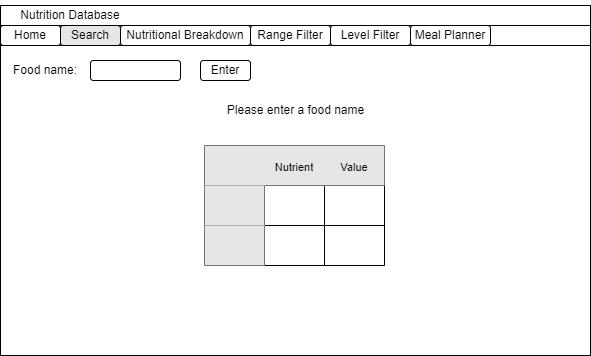

The diagram above was exported from draw.io. Its source (the exported page's mxGraphModel, read from the mxfile embedded in the PNG):
<mxGraphModel dx="1290" dy="621" grid="1" gridSize="10" guides="1" tooltips="1" connect="1" arrows="1" fold="1" page="1" pageScale="1" pageWidth="827" pageHeight="1169" math="0" shadow="0">
  <root>
    <mxCell id="0" />
    <mxCell id="1" parent="0" />
    <mxCell id="BGYe2-pASyZtY0D6bGyI-1" value="" style="rounded=0;whiteSpace=wrap;html=1;" vertex="1" parent="1">
      <mxGeometry x="30" y="110" width="590" height="350" as="geometry" />
    </mxCell>
    <mxCell id="BGYe2-pASyZtY0D6bGyI-2" value="" style="rounded=0;whiteSpace=wrap;html=1;" vertex="1" parent="1">
      <mxGeometry x="30" y="110" width="590" height="20" as="geometry" />
    </mxCell>
    <mxCell id="BGYe2-pASyZtY0D6bGyI-3" value="" style="rounded=0;whiteSpace=wrap;html=1;" vertex="1" parent="1">
      <mxGeometry x="30" y="130" width="590" height="20" as="geometry" />
    </mxCell>
    <mxCell id="BGYe2-pASyZtY0D6bGyI-4" value="Home" style="rounded=1;whiteSpace=wrap;html=1;" vertex="1" parent="1">
      <mxGeometry x="30" y="130" width="60" height="20" as="geometry" />
    </mxCell>
    <mxCell id="BGYe2-pASyZtY0D6bGyI-5" value="Search" style="rounded=1;whiteSpace=wrap;html=1;fillColor=#E6E6E6;" vertex="1" parent="1">
      <mxGeometry x="90" y="130" width="60" height="20" as="geometry" />
    </mxCell>
    <mxCell id="BGYe2-pASyZtY0D6bGyI-6" value="Nutritional Breakdown" style="rounded=1;whiteSpace=wrap;html=1;" vertex="1" parent="1">
      <mxGeometry x="150" y="130" width="130" height="20" as="geometry" />
    </mxCell>
    <mxCell id="BGYe2-pASyZtY0D6bGyI-7" value="Level Filter" style="rounded=1;whiteSpace=wrap;html=1;" vertex="1" parent="1">
      <mxGeometry x="360" y="130" width="80" height="20" as="geometry" />
    </mxCell>
    <mxCell id="BGYe2-pASyZtY0D6bGyI-8" value="Range Filter" style="rounded=1;whiteSpace=wrap;html=1;" vertex="1" parent="1">
      <mxGeometry x="280" y="130" width="80" height="20" as="geometry" />
    </mxCell>
    <mxCell id="BGYe2-pASyZtY0D6bGyI-9" value="Meal Planner" style="rounded=1;whiteSpace=wrap;html=1;" vertex="1" parent="1">
      <mxGeometry x="440" y="130" width="80" height="20" as="geometry" />
    </mxCell>
    <mxCell id="BGYe2-pASyZtY0D6bGyI-10" value="" style="rounded=1;whiteSpace=wrap;html=1;" vertex="1" parent="1">
      <mxGeometry x="120" y="165" width="90" height="20" as="geometry" />
    </mxCell>
    <mxCell id="BGYe2-pASyZtY0D6bGyI-11" value="Food name:" style="text;html=1;align=center;verticalAlign=middle;whiteSpace=wrap;rounded=0;" vertex="1" parent="1">
      <mxGeometry x="30" y="160" width="90" height="30" as="geometry" />
    </mxCell>
    <mxCell id="BGYe2-pASyZtY0D6bGyI-12" value="Nutrition Database" style="text;html=1;align=center;verticalAlign=middle;whiteSpace=wrap;rounded=0;" vertex="1" parent="1">
      <mxGeometry x="40" y="105" width="120" height="30" as="geometry" />
    </mxCell>
    <mxCell id="BGYe2-pASyZtY0D6bGyI-13" value="Enter" style="rounded=1;whiteSpace=wrap;html=1;" vertex="1" parent="1">
      <mxGeometry x="230" y="165" width="50" height="20" as="geometry" />
    </mxCell>
    <mxCell id="BGYe2-pASyZtY0D6bGyI-14" value="Please enter a food name" style="text;html=1;align=center;verticalAlign=middle;whiteSpace=wrap;rounded=0;" vertex="1" parent="1">
      <mxGeometry x="247.5" y="200" width="155" height="30" as="geometry" />
    </mxCell>
    <mxCell id="BGYe2-pASyZtY0D6bGyI-15" value="" style="shape=table;startSize=0;container=1;collapsible=0;childLayout=tableLayout;fontSize=16;" vertex="1" parent="1">
      <mxGeometry x="234" y="250" width="180" height="120" as="geometry" />
    </mxCell>
    <mxCell id="BGYe2-pASyZtY0D6bGyI-16" value="" style="shape=tableRow;horizontal=0;startSize=0;swimlaneHead=0;swimlaneBody=0;strokeColor=inherit;top=0;left=0;bottom=0;right=0;collapsible=0;dropTarget=0;fillColor=#E6E6E6;points=[[0,0.5],[1,0.5]];portConstraint=eastwest;fontSize=16;" vertex="1" parent="BGYe2-pASyZtY0D6bGyI-15">
      <mxGeometry width="180" height="40" as="geometry" />
    </mxCell>
    <mxCell id="BGYe2-pASyZtY0D6bGyI-17" value="" style="shape=partialRectangle;html=1;whiteSpace=wrap;connectable=0;strokeColor=inherit;overflow=hidden;fillColor=none;top=0;left=0;bottom=0;right=0;pointerEvents=1;fontSize=16;" vertex="1" parent="BGYe2-pASyZtY0D6bGyI-16">
      <mxGeometry width="60" height="40" as="geometry">
        <mxRectangle width="60" height="40" as="alternateBounds" />
      </mxGeometry>
    </mxCell>
    <mxCell id="BGYe2-pASyZtY0D6bGyI-18" value="&lt;font style=&quot;font-size: 11px;&quot;&gt;Nutrient&lt;/font&gt;" style="shape=partialRectangle;html=1;whiteSpace=wrap;connectable=0;strokeColor=inherit;overflow=hidden;fillColor=none;top=0;left=0;bottom=0;right=0;pointerEvents=1;fontSize=16;" vertex="1" parent="BGYe2-pASyZtY0D6bGyI-16">
      <mxGeometry x="60" width="60" height="40" as="geometry">
        <mxRectangle width="60" height="40" as="alternateBounds" />
      </mxGeometry>
    </mxCell>
    <mxCell id="BGYe2-pASyZtY0D6bGyI-19" value="&lt;font style=&quot;font-size: 11px;&quot;&gt;Value&lt;/font&gt;" style="shape=partialRectangle;html=1;whiteSpace=wrap;connectable=0;strokeColor=inherit;overflow=hidden;fillColor=none;top=0;left=0;bottom=0;right=0;pointerEvents=1;fontSize=16;" vertex="1" parent="BGYe2-pASyZtY0D6bGyI-16">
      <mxGeometry x="120" width="60" height="40" as="geometry">
        <mxRectangle width="60" height="40" as="alternateBounds" />
      </mxGeometry>
    </mxCell>
    <mxCell id="BGYe2-pASyZtY0D6bGyI-20" value="" style="shape=tableRow;horizontal=0;startSize=0;swimlaneHead=0;swimlaneBody=0;strokeColor=inherit;top=0;left=0;bottom=0;right=0;collapsible=0;dropTarget=0;fillColor=none;points=[[0,0.5],[1,0.5]];portConstraint=eastwest;fontSize=16;" vertex="1" parent="BGYe2-pASyZtY0D6bGyI-15">
      <mxGeometry y="40" width="180" height="40" as="geometry" />
    </mxCell>
    <mxCell id="BGYe2-pASyZtY0D6bGyI-21" value="" style="shape=partialRectangle;html=1;whiteSpace=wrap;connectable=0;strokeColor=inherit;overflow=hidden;fillColor=#E6E6E6;top=0;left=0;bottom=0;right=0;pointerEvents=1;fontSize=16;" vertex="1" parent="BGYe2-pASyZtY0D6bGyI-20">
      <mxGeometry width="60" height="40" as="geometry">
        <mxRectangle width="60" height="40" as="alternateBounds" />
      </mxGeometry>
    </mxCell>
    <mxCell id="BGYe2-pASyZtY0D6bGyI-22" value="" style="shape=partialRectangle;html=1;whiteSpace=wrap;connectable=0;strokeColor=inherit;overflow=hidden;fillColor=none;top=0;left=0;bottom=0;right=0;pointerEvents=1;fontSize=16;" vertex="1" parent="BGYe2-pASyZtY0D6bGyI-20">
      <mxGeometry x="60" width="60" height="40" as="geometry">
        <mxRectangle width="60" height="40" as="alternateBounds" />
      </mxGeometry>
    </mxCell>
    <mxCell id="BGYe2-pASyZtY0D6bGyI-23" value="" style="shape=partialRectangle;html=1;whiteSpace=wrap;connectable=0;strokeColor=inherit;overflow=hidden;fillColor=none;top=0;left=0;bottom=0;right=0;pointerEvents=1;fontSize=16;" vertex="1" parent="BGYe2-pASyZtY0D6bGyI-20">
      <mxGeometry x="120" width="60" height="40" as="geometry">
        <mxRectangle width="60" height="40" as="alternateBounds" />
      </mxGeometry>
    </mxCell>
    <mxCell id="BGYe2-pASyZtY0D6bGyI-24" value="" style="shape=tableRow;horizontal=0;startSize=0;swimlaneHead=0;swimlaneBody=0;strokeColor=inherit;top=0;left=0;bottom=0;right=0;collapsible=0;dropTarget=0;fillColor=none;points=[[0,0.5],[1,0.5]];portConstraint=eastwest;fontSize=16;" vertex="1" parent="BGYe2-pASyZtY0D6bGyI-15">
      <mxGeometry y="80" width="180" height="40" as="geometry" />
    </mxCell>
    <mxCell id="BGYe2-pASyZtY0D6bGyI-25" value="" style="shape=partialRectangle;html=1;whiteSpace=wrap;connectable=0;strokeColor=inherit;overflow=hidden;fillColor=#E6E6E6;top=0;left=0;bottom=0;right=0;pointerEvents=1;fontSize=16;" vertex="1" parent="BGYe2-pASyZtY0D6bGyI-24">
      <mxGeometry width="60" height="40" as="geometry">
        <mxRectangle width="60" height="40" as="alternateBounds" />
      </mxGeometry>
    </mxCell>
    <mxCell id="BGYe2-pASyZtY0D6bGyI-26" value="" style="shape=partialRectangle;html=1;whiteSpace=wrap;connectable=0;strokeColor=inherit;overflow=hidden;fillColor=none;top=0;left=0;bottom=0;right=0;pointerEvents=1;fontSize=16;" vertex="1" parent="BGYe2-pASyZtY0D6bGyI-24">
      <mxGeometry x="60" width="60" height="40" as="geometry">
        <mxRectangle width="60" height="40" as="alternateBounds" />
      </mxGeometry>
    </mxCell>
    <mxCell id="BGYe2-pASyZtY0D6bGyI-27" value="" style="shape=partialRectangle;html=1;whiteSpace=wrap;connectable=0;strokeColor=inherit;overflow=hidden;fillColor=none;top=0;left=0;bottom=0;right=0;pointerEvents=1;fontSize=16;" vertex="1" parent="BGYe2-pASyZtY0D6bGyI-24">
      <mxGeometry x="120" width="60" height="40" as="geometry">
        <mxRectangle width="60" height="40" as="alternateBounds" />
      </mxGeometry>
    </mxCell>
  </root>
</mxGraphModel>